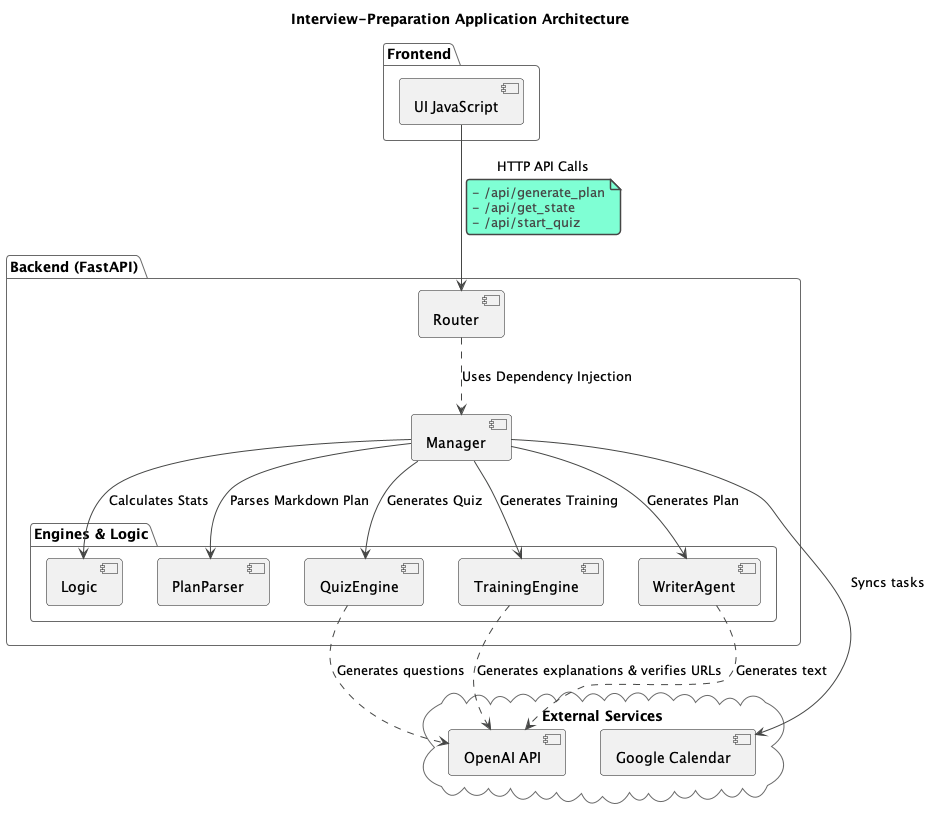

The diagram above was rendered by PlantUML. Its source (embedded in the PNG):
@startuml architecture
!theme vibrant
title Interview-Preparation Application Architecture

package "Frontend" {
  [UI JavaScript]
}

package "Backend (FastAPI)" {
  [Router] as Router
  [Manager] as Manager

  package "Engines & Logic" {
    [Logic]
    [PlanParser]
    [QuizEngine]
    [TrainingEngine]
    [WriterAgent]
  }
}

cloud "External Services" {
    [OpenAI API] as OpenAI
    [Google Calendar]
}

' === Relationships ===
[UI JavaScript] -down-> Router : HTTP API Calls
note on link
  - /api/generate_plan
  - /api/get_state
  - /api/start_quiz
end note

Router ..> Manager : Uses Dependency Injection

Manager --> Logic : Calculates Stats
Manager --> PlanParser : Parses Markdown Plan
Manager --> WriterAgent : Generates Plan
Manager --> QuizEngine : Generates Quiz
Manager --> TrainingEngine : Generates Training
Manager --> [Google Calendar] : Syncs tasks

WriterAgent ..> OpenAI : Generates text
QuizEngine ..> OpenAI : Generates questions
TrainingEngine ..> OpenAI : Generates explanations & verifies URLs

@enduml